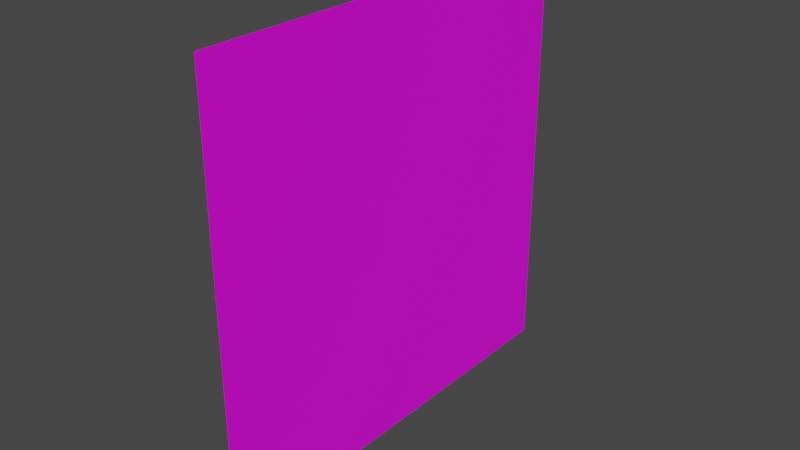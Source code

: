 # Source: FocusedRepair.blend  (saved by Blender 3.0.42; exported with 4.5.12 LTS)
import bpy
from mathutils import Matrix  # noqa: F401  (used for matrix-valued properties, if any)

bpy.ops.wm.read_factory_settings(use_empty=True)
scene = bpy.context.scene
scene.name = 'Scene'

# ---- collections
col_collection = bpy.data.collections.new('Collection'); scene.collection.children.link(col_collection)

# ---- images (referenced by path relative to the original .blend; pixels are not part of the script)
import os
ASSET_DIR = os.environ.get("B2B_ASSET_DIR", "")  # directory of the original .blend (textures are referenced by path, not embedded)
HERE = os.path.dirname(os.path.abspath(__file__))  # packed textures are extracted next to this script under _unpacked/

def load_image(name, relpath, width, height, colorspace="sRGB"):
    """Load a texture the original file referenced (path relative to the .blend, or extracted next to this script)."""
    p = next((c for c in (os.path.join(HERE, relpath), os.path.join(ASSET_DIR, relpath)) if relpath and os.path.exists(c)), "")
    if p:
        img = bpy.data.images.load(p, check_existing=True)
        img.name = name
    else:  # same state as the original file: an image datablock whose file is absent (Cycles renders it pink)
        img = bpy.data.images.new(name, width, height)
        img.source = "FILE"
        img.filepath = "//" + (relpath or name)
    img.colorspace_settings.name = colorspace
    return img
img_hammer_dds = load_image('hammer.dds', 'hammer.dds', 1024, 1024, 'sRGB')

# ---- materials (node trees are filled in below, after node groups)
mat_material_001 = bpy.data.materials.new('Material.001')
mat_material_001.use_transparent_shadow = False

# ---- material node trees
mat_material_001.use_nodes = True; mat_material_001.node_tree.nodes.clear()
_N = mat_material_001.node_tree.nodes; _L = mat_material_001.node_tree.links
n0 = _N.new('ShaderNodeBsdfPrincipled'); n0.name = 'Principled BSDF'; n0.location = (10, 300)
n0.distribution = 'GGX'
n0.subsurface_method = 'RANDOM_WALK_SKIN'
n0.inputs[3].default_value = 1.45
n0.inputs[27].default_value = (0.0, 0.0, 0.0, 1.0)
n0.inputs[28].default_value = 1.0
n1 = _N.new('ShaderNodeOutputMaterial'); n1.name = 'Material Output'; n1.location = (300, 300)
n2 = _N.new('ShaderNodeTexImage'); n2.name = 'Image Texture'; n2.location = (-408, 137)
n2.image = img_hammer_dds
_L.new(n0.outputs[0], n1.inputs[0])
_L.new(n2.outputs[0], n0.inputs[0])
_L.new(n2.outputs[1], n0.inputs[4])
n1.is_active_output = True

# ---- world
world_world = bpy.data.worlds.new('World'); scene.world = world_world
world_world.use_nodes = True; world_world.node_tree.nodes.clear()
_N = world_world.node_tree.nodes; _L = world_world.node_tree.links
n0 = _N.new('ShaderNodeOutputWorld'); n0.name = 'World Output'; n0.location = (300, 300)
n1 = _N.new('ShaderNodeBackground'); n1.name = 'Background'; n1.location = (10, 300)
n1.inputs[0].default_value = (0.05088, 0.05088, 0.05088, 1.0)
_L.new(n1.outputs[0], n0.inputs[0])
n0.is_active_output = True
world_world.color = (0.05088, 0.05088, 0.05088)
world_world.use_sun_shadow = False
world_world.sun_shadow_jitter_overblur = 0.0

# ---- meshes
me_plane_001 = bpy.data.meshes.new('Plane.001')
me_plane_001.from_pydata([(0.0, -1.0, 1.0), (1.788e-07, -1.0, -1.0), (-1.788e-07, 1.0, 1.0), (0.0, 1.0, -1.0)], [], [(1, 2, 0), (1, 3, 2)])
_uv = me_plane_001.uv_layers.new(name='UVMap')
_uv.uv.foreach_set('vector', [1.0, 0.0, 0.0, 1.0, 0.0, 0.0, 1.0, 0.0, 1.0, 1.0, 0.0, 1.0])
me_plane_001.materials.append(mat_material_001)
me_plane_001.use_remesh_fix_poles = True
me_plane_001.use_remesh_preserve_attributes = False
me_plane_001.update()
arm_armature = bpy.data.armatures.new('Armature')  # bones are not reproduced

# ---- objects
ob_plane_001 = bpy.data.objects.new('Plane.001', me_plane_001)
ob_armature = bpy.data.objects.new('Armature', arm_armature)
ob_origin_ref = bpy.data.objects.new('Origin_Ref', None)

# ---- transforms, parenting, visibility, modifiers, constraints
ob_plane_001.parent = ob_armature
ob_plane_001.location = (0.0, 0.0, 0.0)
ob_plane_001.rotation_euler = (1.571, -0.0, 0.0)
_vg = ob_plane_001.vertex_groups.new(name='Bone_root')
for _i, _w in zip([0, 1, 2, 3], [1.0, 0.9901, 0.9999, 0.9996]): _vg.add([_i], _w, 'REPLACE')
_m = ob_plane_001.modifiers.new('Armature', 'ARMATURE')
_m.object = ob_armature
_m.vertex_group = 'Bone_root'
ob_armature.location = (0.0, 0.0, 0.0)
ob_origin_ref.parent = ob_armature
ob_origin_ref.matrix_parent_inverse = Matrix(((1.0, -0.0, 0.0, -0.0), (-0.0, 0.0, 1.0, -1.0), (0.0, -1.0, 0.0, -0.0), (0.0, 0.0, -0.0, 1.0)))
ob_origin_ref.location = (0.0, 0.0, 0.0)

# ---- collection membership
col_collection.objects.link(ob_plane_001)
col_collection.objects.link(ob_armature)
col_collection.objects.link(ob_origin_ref)

# ---- scene / render settings (as saved in the file)
scene.frame_start = 0; scene.frame_end = 50; scene.frame_set(0)
scene.render.engine = 'BLENDER_EEVEE_NEXT'
scene.cycles.sampling_pattern = 'TABULATED_SOBOL'
scene.cycles.use_light_tree = False
scene.view_settings.view_transform = 'Filmic'
bpy.context.view_layer.update()

# ---- added for rendering (the .blend has no active camera and no usable light): camera, sun
cam_auto = bpy.data.cameras.new('AutoCamera')
cam_auto.lens = 50.0
cam_auto.sensor_width = 36.0
cam_auto.clip_end = 1000.0
ob_auto_camera = bpy.data.objects.new('AutoCamera', cam_auto)
scene.collection.objects.link(ob_auto_camera)
ob_auto_camera.location = (2.61693, -3.14032, 2.09354)
ob_auto_camera.rotation_euler = (1.09748, -7.21219e-08, 0.694738)
scene.camera = ob_auto_camera
light_auto_sun = bpy.data.lights.new('AutoSun', 'SUN')
light_auto_sun.energy = 3.0
light_auto_sun.angle = 0.0523599
ob_auto_sun = bpy.data.objects.new('AutoSun', light_auto_sun)
scene.collection.objects.link(ob_auto_sun)
ob_auto_sun.rotation_euler = (0.872665, 0.174533, 0.523599)
bpy.context.view_layer.update()
